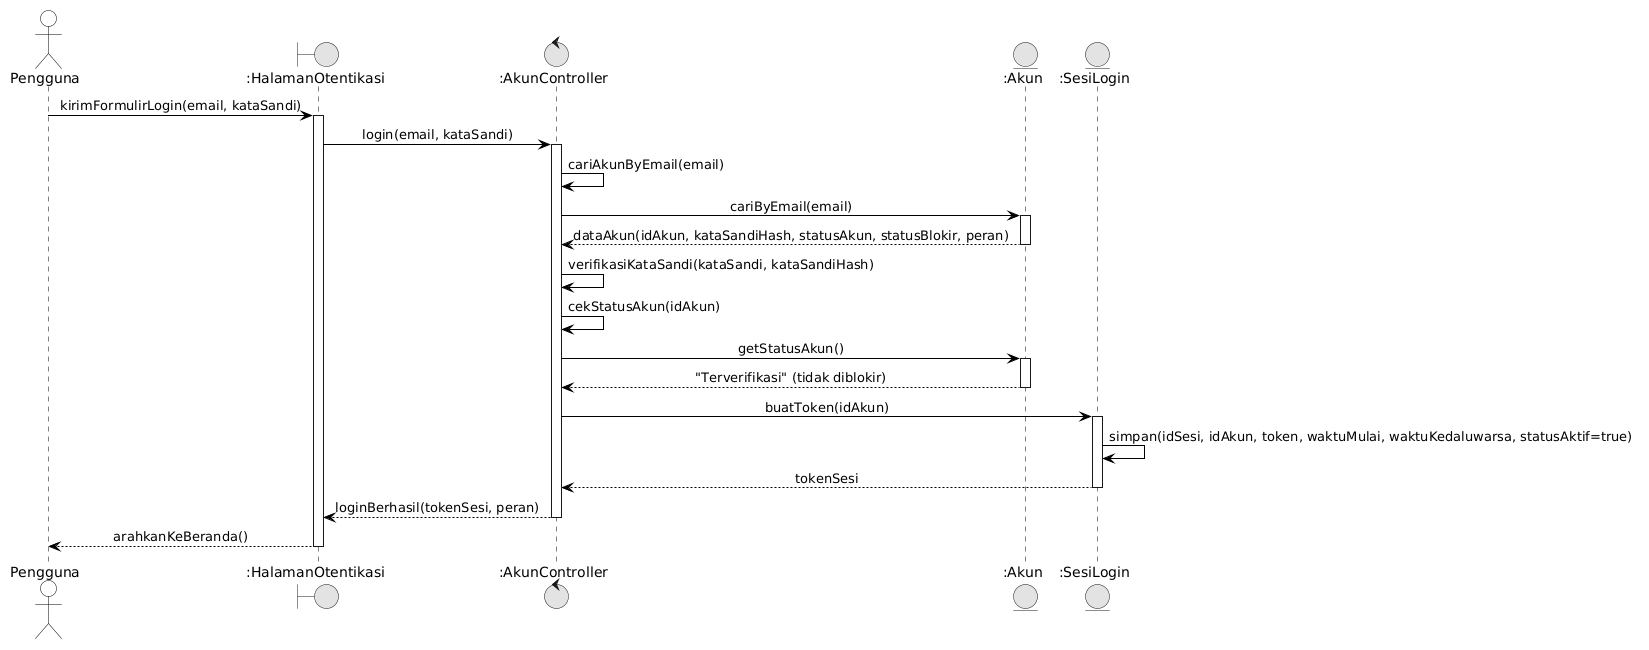

The diagram above was rendered by PlantUML. Its source (embedded in the PNG):
@startuml
skinparam monochrome true
skinparam shadowing false
skinparam defaultFontName Arial
skinparam sequenceMessageAlign center
skinparam backgroundColor #FFFFFF

skinparam participant {
    BackgroundColor #FFFFFF
    BorderColor #000000
}
skinparam actor {
    BackgroundColor #FFFFFF
    BorderColor #000000
}
skinparam sequence {
    LifeLineBackgroundColor #FFFFFF
    LifeLineBorderColor #000000
    ArrowColor #000000
    ActorBorderColor #000000
    ActorBackgroundColor #FFFFFF
    GroupBorderColor #000000
    GroupBackgroundColor #FFFFFF
}

actor "Pengguna" as User
boundary ":HalamanOtentikasi" as UI
control ":AkunController" as Ctrl
entity ":Akun" as Akun
entity ":SesiLogin" as Sesi

User -> UI: kirimFormulirLogin(email, kataSandi)
activate UI
UI -> Ctrl: login(email, kataSandi)
activate Ctrl
Ctrl -> Ctrl: cariAkunByEmail(email)
Ctrl -> Akun: cariByEmail(email)
activate Akun
Akun --> Ctrl: dataAkun(idAkun, kataSandiHash, statusAkun, statusBlokir, peran)
deactivate Akun

Ctrl -> Ctrl: verifikasiKataSandi(kataSandi, kataSandiHash)
Ctrl -> Ctrl: cekStatusAkun(idAkun)
Ctrl -> Akun: getStatusAkun()
activate Akun
Akun --> Ctrl: "Terverifikasi" (tidak diblokir)
deactivate Akun

Ctrl -> Sesi: buatToken(idAkun)
activate Sesi
Sesi -> Sesi: simpan(idSesi, idAkun, token, waktuMulai, waktuKedaluwarsa, statusAktif=true)
Sesi --> Ctrl: tokenSesi
deactivate Sesi

Ctrl --> UI: loginBerhasil(tokenSesi, peran)
deactivate Ctrl
UI --> User: arahkanKeBeranda()
deactivate UI
@enduml